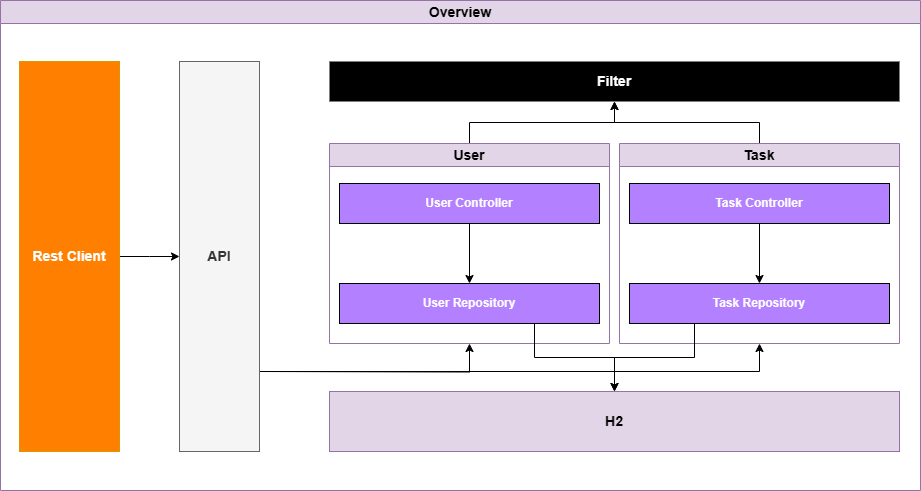

The diagram above was exported from draw.io. Its source (the exported page's mxGraphModel, read from the mxfile embedded in the PNG):
<mxGraphModel dx="1326" dy="927" grid="1" gridSize="10" guides="1" tooltips="1" connect="1" arrows="1" fold="1" page="1" pageScale="1" pageWidth="827" pageHeight="1169" math="0" shadow="0">
  <root>
    <mxCell id="0" />
    <mxCell id="1" parent="0" />
    <mxCell id="lbmnJLMqoF085nCVZFtt-29" style="edgeStyle=orthogonalEdgeStyle;rounded=0;orthogonalLoop=1;jettySize=auto;html=1;" edge="1" parent="1" source="lbmnJLMqoF085nCVZFtt-4">
      <mxGeometry relative="1" as="geometry">
        <mxPoint x="179" y="376" as="targetPoint" />
      </mxGeometry>
    </mxCell>
    <mxCell id="lbmnJLMqoF085nCVZFtt-4" value="Rest Client" style="rounded=0;whiteSpace=wrap;html=1;fillColor=#FF8000;strokeColor=#d79b00;fontColor=#FFFFFF;fontStyle=1;fontSize=14;" vertex="1" parent="1">
      <mxGeometry x="19" y="181" width="100" height="390" as="geometry" />
    </mxCell>
    <mxCell id="lbmnJLMqoF085nCVZFtt-38" style="edgeStyle=orthogonalEdgeStyle;rounded=0;orthogonalLoop=1;jettySize=auto;html=1;exitX=1;exitY=0.75;exitDx=0;exitDy=0;entryX=0.5;entryY=1;entryDx=0;entryDy=0;" edge="1" parent="1" source="lbmnJLMqoF085nCVZFtt-5" target="lbmnJLMqoF085nCVZFtt-21">
      <mxGeometry relative="1" as="geometry">
        <Array as="points">
          <mxPoint x="259" y="491" />
          <mxPoint x="759" y="491" />
        </Array>
      </mxGeometry>
    </mxCell>
    <mxCell id="lbmnJLMqoF085nCVZFtt-39" style="edgeStyle=orthogonalEdgeStyle;rounded=0;orthogonalLoop=1;jettySize=auto;html=1;entryX=0.5;entryY=1;entryDx=0;entryDy=0;" edge="1" parent="1" target="lbmnJLMqoF085nCVZFtt-17">
      <mxGeometry relative="1" as="geometry">
        <mxPoint x="259" y="491" as="sourcePoint" />
      </mxGeometry>
    </mxCell>
    <mxCell id="lbmnJLMqoF085nCVZFtt-5" value="API" style="rounded=0;whiteSpace=wrap;html=1;fillColor=#f5f5f5;strokeColor=#666666;fontColor=#333333;fontStyle=1;fontSize=14;" vertex="1" parent="1">
      <mxGeometry x="179" y="181" width="80" height="390" as="geometry" />
    </mxCell>
    <mxCell id="lbmnJLMqoF085nCVZFtt-6" value="Overview" style="swimlane;whiteSpace=wrap;html=1;fillColor=#e1d5e7;strokeColor=#9673a6;fontSize=14;" vertex="1" parent="1">
      <mxGeometry y="120" width="920" height="490" as="geometry" />
    </mxCell>
    <mxCell id="lbmnJLMqoF085nCVZFtt-1" value="H2" style="rounded=0;whiteSpace=wrap;html=1;fillColor=#e1d5e7;strokeColor=#9673a6;fontStyle=1;fontSize=14;" vertex="1" parent="lbmnJLMqoF085nCVZFtt-6">
      <mxGeometry x="329" y="391" width="570" height="60" as="geometry" />
    </mxCell>
    <mxCell id="lbmnJLMqoF085nCVZFtt-35" style="edgeStyle=orthogonalEdgeStyle;rounded=0;orthogonalLoop=1;jettySize=auto;html=1;entryX=0.5;entryY=1;entryDx=0;entryDy=0;" edge="1" parent="lbmnJLMqoF085nCVZFtt-6" source="lbmnJLMqoF085nCVZFtt-17" target="lbmnJLMqoF085nCVZFtt-32">
      <mxGeometry relative="1" as="geometry" />
    </mxCell>
    <mxCell id="lbmnJLMqoF085nCVZFtt-17" value="User" style="swimlane;whiteSpace=wrap;html=1;fillColor=#e1d5e7;strokeColor=#9673a6;fontSize=14;labelBackgroundColor=none;" vertex="1" parent="lbmnJLMqoF085nCVZFtt-6">
      <mxGeometry x="329" y="143" width="280" height="200" as="geometry" />
    </mxCell>
    <mxCell id="lbmnJLMqoF085nCVZFtt-19" style="edgeStyle=orthogonalEdgeStyle;rounded=0;orthogonalLoop=1;jettySize=auto;html=1;entryX=0.5;entryY=0;entryDx=0;entryDy=0;" edge="1" parent="lbmnJLMqoF085nCVZFtt-17" source="lbmnJLMqoF085nCVZFtt-3" target="lbmnJLMqoF085nCVZFtt-18">
      <mxGeometry relative="1" as="geometry" />
    </mxCell>
    <mxCell id="lbmnJLMqoF085nCVZFtt-3" value="User Controller" style="rounded=0;whiteSpace=wrap;html=1;fillColor=#b380ff;fontStyle=1;fontColor=#FFFFFF;" vertex="1" parent="lbmnJLMqoF085nCVZFtt-17">
      <mxGeometry x="10" y="40" width="260" height="40" as="geometry" />
    </mxCell>
    <mxCell id="lbmnJLMqoF085nCVZFtt-18" value="User Repository" style="rounded=0;whiteSpace=wrap;html=1;fillColor=#b380ff;fontStyle=1;fontColor=#FFFFFF;" vertex="1" parent="lbmnJLMqoF085nCVZFtt-17">
      <mxGeometry x="10" y="140" width="260" height="40" as="geometry" />
    </mxCell>
    <mxCell id="lbmnJLMqoF085nCVZFtt-36" style="edgeStyle=orthogonalEdgeStyle;rounded=0;orthogonalLoop=1;jettySize=auto;html=1;entryX=0.5;entryY=1;entryDx=0;entryDy=0;" edge="1" parent="lbmnJLMqoF085nCVZFtt-6" source="lbmnJLMqoF085nCVZFtt-21" target="lbmnJLMqoF085nCVZFtt-32">
      <mxGeometry relative="1" as="geometry" />
    </mxCell>
    <mxCell id="lbmnJLMqoF085nCVZFtt-21" value="Task" style="swimlane;whiteSpace=wrap;html=1;fillColor=#e1d5e7;strokeColor=#9673a6;fontSize=14;" vertex="1" parent="lbmnJLMqoF085nCVZFtt-6">
      <mxGeometry x="619" y="143" width="280" height="200" as="geometry" />
    </mxCell>
    <mxCell id="lbmnJLMqoF085nCVZFtt-22" style="edgeStyle=orthogonalEdgeStyle;rounded=0;orthogonalLoop=1;jettySize=auto;html=1;entryX=0.5;entryY=0;entryDx=0;entryDy=0;" edge="1" parent="lbmnJLMqoF085nCVZFtt-21" source="lbmnJLMqoF085nCVZFtt-23" target="lbmnJLMqoF085nCVZFtt-24">
      <mxGeometry relative="1" as="geometry" />
    </mxCell>
    <mxCell id="lbmnJLMqoF085nCVZFtt-23" value="Task Controller" style="rounded=0;whiteSpace=wrap;html=1;fillColor=#b380ff;fontStyle=1;fontColor=#FFFFFF;" vertex="1" parent="lbmnJLMqoF085nCVZFtt-21">
      <mxGeometry x="10" y="40" width="260" height="40" as="geometry" />
    </mxCell>
    <mxCell id="lbmnJLMqoF085nCVZFtt-24" value="Task Repository" style="rounded=0;whiteSpace=wrap;html=1;fillColor=#b380ff;fontStyle=1;fontColor=#FFFFFF;" vertex="1" parent="lbmnJLMqoF085nCVZFtt-21">
      <mxGeometry x="10" y="140" width="260" height="40" as="geometry" />
    </mxCell>
    <mxCell id="lbmnJLMqoF085nCVZFtt-32" value="Filter" style="rounded=0;whiteSpace=wrap;html=1;fillColor=#000000;fontColor=#ffffff;strokeColor=none;fontStyle=1;fontSize=14;" vertex="1" parent="lbmnJLMqoF085nCVZFtt-6">
      <mxGeometry x="329" y="61" width="570" height="40" as="geometry" />
    </mxCell>
    <mxCell id="lbmnJLMqoF085nCVZFtt-40" style="edgeStyle=orthogonalEdgeStyle;rounded=0;orthogonalLoop=1;jettySize=auto;html=1;exitX=0.75;exitY=1;exitDx=0;exitDy=0;" edge="1" parent="lbmnJLMqoF085nCVZFtt-6" source="lbmnJLMqoF085nCVZFtt-18" target="lbmnJLMqoF085nCVZFtt-1">
      <mxGeometry relative="1" as="geometry" />
    </mxCell>
    <mxCell id="lbmnJLMqoF085nCVZFtt-41" style="edgeStyle=orthogonalEdgeStyle;rounded=0;orthogonalLoop=1;jettySize=auto;html=1;entryX=0.5;entryY=0;entryDx=0;entryDy=0;exitX=0.25;exitY=1;exitDx=0;exitDy=0;" edge="1" parent="lbmnJLMqoF085nCVZFtt-6" source="lbmnJLMqoF085nCVZFtt-24" target="lbmnJLMqoF085nCVZFtt-1">
      <mxGeometry relative="1" as="geometry" />
    </mxCell>
  </root>
</mxGraphModel>